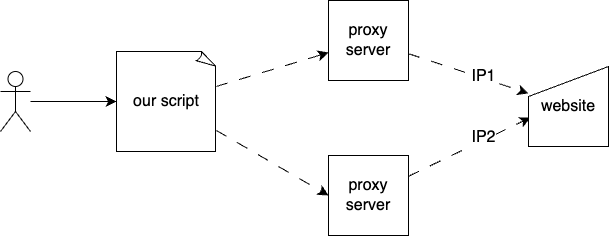

The diagram above was exported from draw.io. Its source (the exported page's mxGraphModel, read from the mxfile embedded in the PNG):
<mxGraphModel dx="1523" dy="1242" grid="0" gridSize="10" guides="1" tooltips="1" connect="1" arrows="1" fold="1" page="0" pageScale="1" pageWidth="850" pageHeight="1100" math="0" shadow="0">
  <root>
    <mxCell id="0" />
    <mxCell id="1" parent="0" />
    <mxCell id="UACjsnFcftd3wg5-xkny-12" style="edgeStyle=none;curved=1;rounded=0;orthogonalLoop=1;jettySize=auto;html=1;fontSize=12;startSize=8;endSize=8;dashed=1;dashPattern=12 12;" edge="1" parent="1" source="UACjsnFcftd3wg5-xkny-1" target="UACjsnFcftd3wg5-xkny-11">
      <mxGeometry relative="1" as="geometry" />
    </mxCell>
    <mxCell id="UACjsnFcftd3wg5-xkny-14" value="IP1" style="edgeLabel;html=1;align=center;verticalAlign=middle;resizable=0;points=[];fontSize=16;" vertex="1" connectable="0" parent="UACjsnFcftd3wg5-xkny-12">
      <mxGeometry x="0.2403" y="2" relative="1" as="geometry">
        <mxPoint as="offset" />
      </mxGeometry>
    </mxCell>
    <mxCell id="UACjsnFcftd3wg5-xkny-1" value="proxy server" style="whiteSpace=wrap;html=1;aspect=fixed;fontSize=16;" vertex="1" parent="1">
      <mxGeometry x="107" y="-135" width="80" height="80" as="geometry" />
    </mxCell>
    <mxCell id="UACjsnFcftd3wg5-xkny-13" style="edgeStyle=none;curved=1;rounded=0;orthogonalLoop=1;jettySize=auto;html=1;entryX=0.025;entryY=0.638;entryDx=0;entryDy=0;entryPerimeter=0;fontSize=12;startSize=8;endSize=8;dashed=1;dashPattern=12 12;" edge="1" parent="1" source="UACjsnFcftd3wg5-xkny-2" target="UACjsnFcftd3wg5-xkny-11">
      <mxGeometry relative="1" as="geometry" />
    </mxCell>
    <mxCell id="UACjsnFcftd3wg5-xkny-15" value="IP2" style="edgeLabel;html=1;align=center;verticalAlign=middle;resizable=0;points=[];fontSize=16;" vertex="1" connectable="0" parent="UACjsnFcftd3wg5-xkny-13">
      <mxGeometry x="0.2465" y="2" relative="1" as="geometry">
        <mxPoint y="-1" as="offset" />
      </mxGeometry>
    </mxCell>
    <mxCell id="UACjsnFcftd3wg5-xkny-2" value="proxy server" style="whiteSpace=wrap;html=1;aspect=fixed;fontSize=16;" vertex="1" parent="1">
      <mxGeometry x="107" y="20" width="80" height="80" as="geometry" />
    </mxCell>
    <mxCell id="UACjsnFcftd3wg5-xkny-6" style="edgeStyle=none;curved=1;rounded=0;orthogonalLoop=1;jettySize=auto;html=1;fontSize=12;startSize=8;endSize=8;dashed=1;dashPattern=12 12;" edge="1" parent="1" source="UACjsnFcftd3wg5-xkny-5" target="UACjsnFcftd3wg5-xkny-1">
      <mxGeometry relative="1" as="geometry" />
    </mxCell>
    <mxCell id="UACjsnFcftd3wg5-xkny-7" style="edgeStyle=none;curved=1;rounded=0;orthogonalLoop=1;jettySize=auto;html=1;entryX=0;entryY=0.5;entryDx=0;entryDy=0;fontSize=12;startSize=8;endSize=8;dashed=1;dashPattern=12 12;" edge="1" parent="1" source="UACjsnFcftd3wg5-xkny-5" target="UACjsnFcftd3wg5-xkny-2">
      <mxGeometry relative="1" as="geometry" />
    </mxCell>
    <mxCell id="UACjsnFcftd3wg5-xkny-5" value="our script" style="whiteSpace=wrap;html=1;shape=mxgraph.basic.document;fontSize=16;" vertex="1" parent="1">
      <mxGeometry x="-105" y="-84" width="100" height="100" as="geometry" />
    </mxCell>
    <mxCell id="UACjsnFcftd3wg5-xkny-10" style="edgeStyle=none;curved=1;rounded=0;orthogonalLoop=1;jettySize=auto;html=1;entryX=0;entryY=0.5;entryDx=0;entryDy=0;entryPerimeter=0;fontSize=12;startSize=8;endSize=8;" edge="1" parent="1" source="UACjsnFcftd3wg5-xkny-8" target="UACjsnFcftd3wg5-xkny-5">
      <mxGeometry relative="1" as="geometry" />
    </mxCell>
    <mxCell id="UACjsnFcftd3wg5-xkny-8" value="" style="shape=umlActor;verticalLabelPosition=bottom;verticalAlign=top;html=1;outlineConnect=0;fontSize=16;" vertex="1" parent="1">
      <mxGeometry x="-221" y="-64" width="30" height="60" as="geometry" />
    </mxCell>
    <mxCell id="UACjsnFcftd3wg5-xkny-11" value="website" style="shape=manualInput;whiteSpace=wrap;html=1;fontSize=16;" vertex="1" parent="1">
      <mxGeometry x="307" y="-69" width="80" height="80" as="geometry" />
    </mxCell>
  </root>
</mxGraphModel>